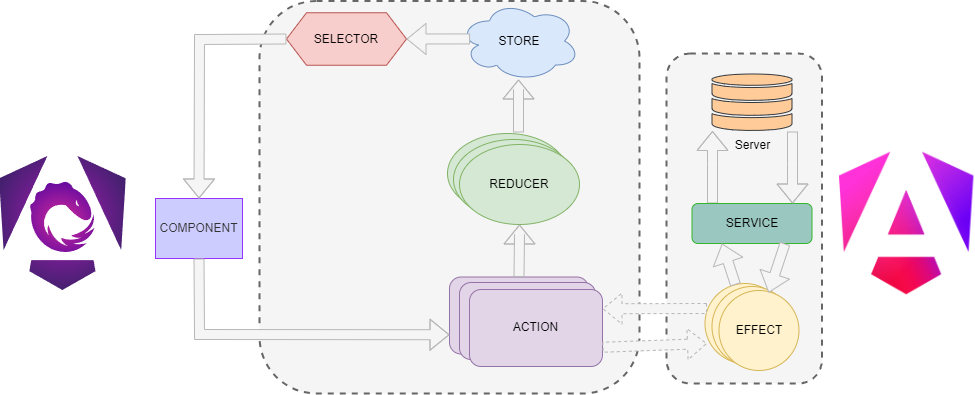

The diagram above was exported from draw.io. Its source (the exported page's mxGraphModel, read from the mxfile embedded in the PNG):
<mxGraphModel dx="3474" dy="1467" grid="1" gridSize="10" guides="1" tooltips="1" connect="1" arrows="1" fold="1" page="1" pageScale="1" pageWidth="827" pageHeight="1169" math="0" shadow="0">
  <root>
    <mxCell id="0" />
    <mxCell id="1" parent="0" />
    <mxCell id="S58gN7_BvTOXLJm3lOSc-37" value="" style="rounded=1;whiteSpace=wrap;html=1;dashed=1;strokeWidth=2;fillColor=#f5f5f5;fontColor=#333333;strokeColor=#666666;" vertex="1" parent="1">
      <mxGeometry x="200" y="147.5" width="380" height="392.5" as="geometry" />
    </mxCell>
    <mxCell id="S58gN7_BvTOXLJm3lOSc-18" value="" style="rounded=1;whiteSpace=wrap;html=1;dashed=1;strokeWidth=2;fillColor=#f5f5f5;fontColor=#333333;strokeColor=#666666;" vertex="1" parent="1">
      <mxGeometry x="607" y="200" width="155.5" height="330" as="geometry" />
    </mxCell>
    <mxCell id="S58gN7_BvTOXLJm3lOSc-6" value="" style="shape=image;verticalLabelPosition=bottom;labelBackgroundColor=default;verticalAlign=top;aspect=fixed;imageAspect=0;image=https://seeklogo.com/images/A/angular-icon-logo-5FC0C40EAC-seeklogo.com.png;" vertex="1" parent="1">
      <mxGeometry x="780" y="298.75" width="134.42" height="142.5" as="geometry" />
    </mxCell>
    <mxCell id="S58gN7_BvTOXLJm3lOSc-7" value="Server" style="sketch=0;shadow=0;dashed=0;html=1;strokeColor=#36393d;labelPosition=center;verticalLabelPosition=bottom;verticalAlign=top;outlineConnect=0;align=center;shape=mxgraph.office.databases.database_mini_3;fillColor=#ffcc99;" vertex="1" parent="1">
      <mxGeometry x="652.5" y="220.5" width="80" height="57" as="geometry" />
    </mxCell>
    <mxCell id="S58gN7_BvTOXLJm3lOSc-10" value="" style="edgeStyle=orthogonalEdgeStyle;rounded=0;orthogonalLoop=1;jettySize=auto;html=1;shape=flexArrow;fillColor=#f5f5f5;strokeColor=#b8b7b7;" edge="1" parent="1">
      <mxGeometry relative="1" as="geometry">
        <mxPoint x="653" y="350" as="sourcePoint" />
        <mxPoint x="653" y="277.5" as="targetPoint" />
        <Array as="points">
          <mxPoint x="653" y="310" />
          <mxPoint x="653" y="310" />
        </Array>
      </mxGeometry>
    </mxCell>
    <mxCell id="S58gN7_BvTOXLJm3lOSc-8" value="SERVICE" style="rounded=1;whiteSpace=wrap;html=1;fillColor=#9AC7BF;strokeColor=#35b52c;" vertex="1" parent="1">
      <mxGeometry x="632.5" y="350" width="120" height="40" as="geometry" />
    </mxCell>
    <mxCell id="S58gN7_BvTOXLJm3lOSc-11" value="" style="edgeStyle=orthogonalEdgeStyle;rounded=0;orthogonalLoop=1;jettySize=auto;html=1;shape=flexArrow;endArrow=none;endFill=0;startArrow=block;fillColor=#f5f5f5;strokeColor=#b8b7b7;" edge="1" parent="1">
      <mxGeometry relative="1" as="geometry">
        <mxPoint x="733" y="350" as="sourcePoint" />
        <mxPoint x="733" y="278" as="targetPoint" />
        <Array as="points">
          <mxPoint x="733" y="310" />
          <mxPoint x="733" y="310" />
        </Array>
      </mxGeometry>
    </mxCell>
    <mxCell id="S58gN7_BvTOXLJm3lOSc-12" value="EFFECTS" style="ellipse;whiteSpace=wrap;html=1;aspect=fixed;fillColor=#fff2cc;strokeColor=#d6b656;" vertex="1" parent="1">
      <mxGeometry x="645.5" y="430" width="80" height="80" as="geometry" />
    </mxCell>
    <mxCell id="S58gN7_BvTOXLJm3lOSc-13" value="EFFECTS" style="ellipse;whiteSpace=wrap;html=1;aspect=fixed;fillColor=#fff2cc;strokeColor=#d6b656;" vertex="1" parent="1">
      <mxGeometry x="652.5" y="433" width="80" height="80" as="geometry" />
    </mxCell>
    <mxCell id="S58gN7_BvTOXLJm3lOSc-14" value="EFFECT" style="ellipse;whiteSpace=wrap;html=1;aspect=fixed;fillColor=#fff2cc;strokeColor=#d6b656;" vertex="1" parent="1">
      <mxGeometry x="659.5" y="437" width="80" height="80" as="geometry" />
    </mxCell>
    <mxCell id="S58gN7_BvTOXLJm3lOSc-16" value="" style="endArrow=classic;html=1;rounded=0;entryX=0.25;entryY=1;entryDx=0;entryDy=0;exitX=0.382;exitY=0.016;exitDx=0;exitDy=0;exitPerimeter=0;shape=flexArrow;startSize=6;endSize=6;strokeWidth=1;fillColor=#f5f5f5;strokeColor=#b8b7b7;" edge="1" parent="1" source="S58gN7_BvTOXLJm3lOSc-12" target="S58gN7_BvTOXLJm3lOSc-8">
      <mxGeometry width="50" height="50" relative="1" as="geometry">
        <mxPoint x="555" y="460" as="sourcePoint" />
        <mxPoint x="605" y="410" as="targetPoint" />
      </mxGeometry>
    </mxCell>
    <mxCell id="S58gN7_BvTOXLJm3lOSc-17" value="" style="endArrow=none;html=1;rounded=0;entryX=0.25;entryY=1;entryDx=0;entryDy=0;exitX=0.62;exitY=0.028;exitDx=0;exitDy=0;exitPerimeter=0;shape=flexArrow;startSize=6;endSize=6;strokeWidth=1;startArrow=block;startFill=0;endFill=0;fillColor=#f5f5f5;strokeColor=#b8b7b7;" edge="1" parent="1" source="S58gN7_BvTOXLJm3lOSc-14">
      <mxGeometry width="50" height="50" relative="1" as="geometry">
        <mxPoint x="725.5" y="436" as="sourcePoint" />
        <mxPoint x="725.5" y="390" as="targetPoint" />
      </mxGeometry>
    </mxCell>
    <mxCell id="S58gN7_BvTOXLJm3lOSc-19" value="" style="rounded=1;whiteSpace=wrap;html=1;fillColor=#e1d5e7;strokeColor=#9673a6;" vertex="1" parent="1">
      <mxGeometry x="390" y="423.5" width="139" height="77" as="geometry" />
    </mxCell>
    <mxCell id="S58gN7_BvTOXLJm3lOSc-20" value="" style="rounded=1;whiteSpace=wrap;html=1;fillColor=#e1d5e7;strokeColor=#9673a6;" vertex="1" parent="1">
      <mxGeometry x="400" y="429" width="136" height="77" as="geometry" />
    </mxCell>
    <mxCell id="S58gN7_BvTOXLJm3lOSc-21" value="ACTION" style="rounded=1;whiteSpace=wrap;html=1;fillColor=#e1d5e7;strokeColor=#9673a6;" vertex="1" parent="1">
      <mxGeometry x="410" y="436" width="133" height="77" as="geometry" />
    </mxCell>
    <mxCell id="S58gN7_BvTOXLJm3lOSc-22" value="" style="endArrow=classic;html=1;rounded=0;exitX=0;exitY=0.5;exitDx=0;exitDy=0;entryX=1;entryY=0.25;entryDx=0;entryDy=0;shape=flexArrow;dashed=1;fillColor=#f5f5f5;strokeColor=#b8b7b7;" edge="1" parent="1" target="S58gN7_BvTOXLJm3lOSc-21">
      <mxGeometry width="50" height="50" relative="1" as="geometry">
        <mxPoint x="647.4999999999873" y="455" as="sourcePoint" />
        <mxPoint x="560" y="455.49999999999955" as="targetPoint" />
      </mxGeometry>
    </mxCell>
    <mxCell id="S58gN7_BvTOXLJm3lOSc-23" value="COMPONENT" style="rounded=0;whiteSpace=wrap;html=1;fillColor=#CCCCFF;fontColor=#333333;strokeColor=#9933FF;" vertex="1" parent="1">
      <mxGeometry x="96" y="345" width="87" height="60" as="geometry" />
    </mxCell>
    <mxCell id="S58gN7_BvTOXLJm3lOSc-24" value="" style="shape=flexArrow;endArrow=classic;html=1;rounded=0;exitX=0.5;exitY=1;exitDx=0;exitDy=0;entryX=0;entryY=0.75;entryDx=0;entryDy=0;fillColor=#f5f5f5;strokeColor=#b8b7b7;" edge="1" parent="1" source="S58gN7_BvTOXLJm3lOSc-23" target="S58gN7_BvTOXLJm3lOSc-19">
      <mxGeometry width="50" height="50" relative="1" as="geometry">
        <mxPoint x="-20" y="550" as="sourcePoint" />
        <mxPoint x="30" y="500" as="targetPoint" />
        <Array as="points">
          <mxPoint x="140" y="481" />
        </Array>
      </mxGeometry>
    </mxCell>
    <mxCell id="S58gN7_BvTOXLJm3lOSc-25" value="" style="endArrow=none;html=1;rounded=0;exitX=0;exitY=0.5;exitDx=0;exitDy=0;entryX=1;entryY=0.75;entryDx=0;entryDy=0;shape=flexArrow;dashed=1;startArrow=block;endFill=0;fillColor=#f5f5f5;strokeColor=#b8b7b7;" edge="1" parent="1" target="S58gN7_BvTOXLJm3lOSc-21">
      <mxGeometry width="50" height="50" relative="1" as="geometry">
        <mxPoint x="647.4999999999873" y="490" as="sourcePoint" />
        <mxPoint x="560" y="490.49999999999955" as="targetPoint" />
      </mxGeometry>
    </mxCell>
    <mxCell id="S58gN7_BvTOXLJm3lOSc-26" value="" style="ellipse;whiteSpace=wrap;html=1;fillColor=#d5e8d4;strokeColor=#82b366;" vertex="1" parent="1">
      <mxGeometry x="388" y="280" width="120" height="80" as="geometry" />
    </mxCell>
    <mxCell id="S58gN7_BvTOXLJm3lOSc-27" value="" style="ellipse;whiteSpace=wrap;html=1;fillColor=#d5e8d4;strokeColor=#82b366;" vertex="1" parent="1">
      <mxGeometry x="394" y="286" width="120" height="80" as="geometry" />
    </mxCell>
    <mxCell id="S58gN7_BvTOXLJm3lOSc-28" value="REDUCER" style="ellipse;whiteSpace=wrap;html=1;fillColor=#d5e8d4;strokeColor=#82b366;" vertex="1" parent="1">
      <mxGeometry x="400" y="291" width="120" height="80" as="geometry" />
    </mxCell>
    <mxCell id="S58gN7_BvTOXLJm3lOSc-29" value="" style="shape=flexArrow;endArrow=classic;html=1;rounded=0;exitX=0.5;exitY=0;exitDx=0;exitDy=0;entryX=0.5;entryY=1;entryDx=0;entryDy=0;fillColor=#f5f5f5;strokeColor=#b8b7b7;" edge="1" parent="1" source="S58gN7_BvTOXLJm3lOSc-19" target="S58gN7_BvTOXLJm3lOSc-28">
      <mxGeometry width="50" height="50" relative="1" as="geometry">
        <mxPoint x="498.5" y="359.5" as="sourcePoint" />
        <mxPoint x="329" y="325" as="targetPoint" />
        <Array as="points">
          <mxPoint x="460" y="381" />
        </Array>
      </mxGeometry>
    </mxCell>
    <mxCell id="S58gN7_BvTOXLJm3lOSc-30" value="STORE" style="ellipse;shape=cloud;whiteSpace=wrap;html=1;fillColor=#dae8fc;strokeColor=#6c8ebf;" vertex="1" parent="1">
      <mxGeometry x="400" y="147.5" width="120" height="80" as="geometry" />
    </mxCell>
    <mxCell id="S58gN7_BvTOXLJm3lOSc-32" value="" style="shape=flexArrow;endArrow=classic;html=1;rounded=0;exitX=0.5;exitY=0;exitDx=0;exitDy=0;entryX=0.5;entryY=1;entryDx=0;entryDy=0;fillColor=#f5f5f5;strokeColor=#b8b7b7;" edge="1" parent="1">
      <mxGeometry width="50" height="50" relative="1" as="geometry">
        <mxPoint x="459" y="279" as="sourcePoint" />
        <mxPoint x="459" y="226" as="targetPoint" />
        <Array as="points">
          <mxPoint x="459" y="236" />
        </Array>
      </mxGeometry>
    </mxCell>
    <mxCell id="S58gN7_BvTOXLJm3lOSc-34" value="SELECTOR" style="shape=hexagon;perimeter=hexagonPerimeter2;whiteSpace=wrap;html=1;fixedSize=1;fillColor=#f8cecc;strokeColor=#b85450;" vertex="1" parent="1">
      <mxGeometry x="227" y="159.25" width="120" height="52.5" as="geometry" />
    </mxCell>
    <mxCell id="S58gN7_BvTOXLJm3lOSc-35" value="" style="endArrow=classic;html=1;rounded=0;entryX=1;entryY=0.5;entryDx=0;entryDy=0;exitX=0.088;exitY=0.474;exitDx=0;exitDy=0;exitPerimeter=0;shape=flexArrow;fillColor=#f5f5f5;strokeColor=#b8b7b7;" edge="1" parent="1" source="S58gN7_BvTOXLJm3lOSc-30" target="S58gN7_BvTOXLJm3lOSc-34">
      <mxGeometry width="50" height="50" relative="1" as="geometry">
        <mxPoint x="290" y="360" as="sourcePoint" />
        <mxPoint x="340" y="310" as="targetPoint" />
      </mxGeometry>
    </mxCell>
    <mxCell id="S58gN7_BvTOXLJm3lOSc-36" value="" style="endArrow=classic;html=1;rounded=0;exitX=0;exitY=0.5;exitDx=0;exitDy=0;entryX=0.5;entryY=0;entryDx=0;entryDy=0;shape=flexArrow;fillColor=#f5f5f5;strokeColor=#b8b7b7;" edge="1" parent="1" source="S58gN7_BvTOXLJm3lOSc-34" target="S58gN7_BvTOXLJm3lOSc-23">
      <mxGeometry width="50" height="50" relative="1" as="geometry">
        <mxPoint x="257" y="380" as="sourcePoint" />
        <mxPoint x="307" y="330" as="targetPoint" />
        <Array as="points">
          <mxPoint x="140" y="186" />
        </Array>
      </mxGeometry>
    </mxCell>
    <mxCell id="rVHhhSjuk8w1csgh6ltl-1" value="" style="shape=image;verticalLabelPosition=bottom;labelBackgroundColor=default;verticalAlign=top;aspect=fixed;imageAspect=0;image=https://ngrx.io/assets/images/badge.svg;" vertex="1" parent="1">
      <mxGeometry x="-60" y="302.94" width="126.81" height="134.12" as="geometry" />
    </mxCell>
  </root>
</mxGraphModel>